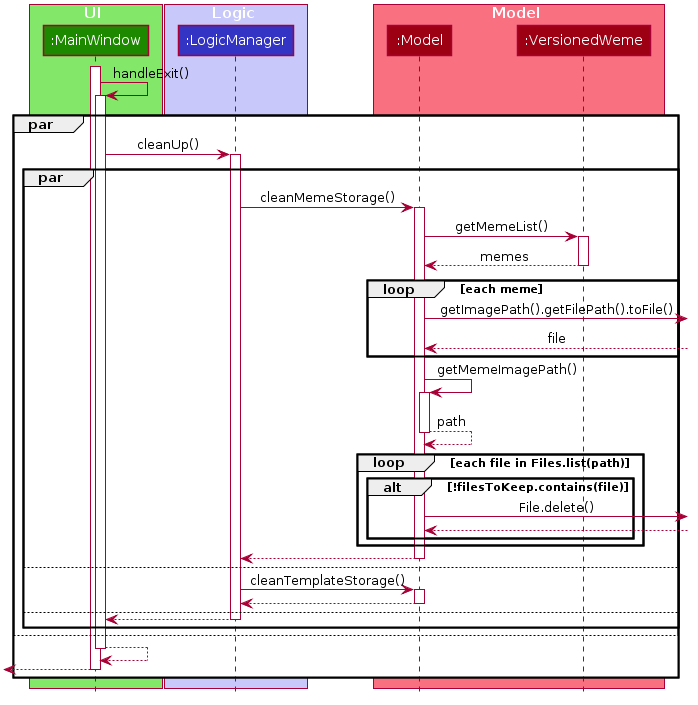

The diagram above was rendered by PlantUML. Its source (embedded in the PNG):
@startuml








skinparam BackgroundColor #FFFFFFF

skinparam Shadowing false

skinparam Class {
    FontColor #FFFFFF
    BorderThickness 1
    BorderColor #FFFFFF
    StereotypeFontColor #FFFFFF
    FontName Arial
}

skinparam Actor {
    BorderColor #000000
    Color #000000
    FontName Arial
}

skinparam Sequence {
    MessageAlign center
    BoxFontSize 15
    BoxPadding 0
    BoxFontColor #FFFFFF
    FontName Arial
}

skinparam Participant {
    FontColor #FFFFFFF
    Padding 20
}

skinparam MinClassWidth 50
skinparam ParticipantPadding 10
skinparam Shadowing false
skinparam DefaultTextAlignment center
skinparam packageStyle Rectangle

hide footbox
hide members
hide circle



box UI #83E769
participant ":MainWindow" as MainWindow #1D8900
end box

box Logic #C8C8FA
participant ":LogicManager" as LogicManager #3333C4
end box

box Model #F97181
participant ":Model" as Model #9D0012
participant ":VersionedWeme" as VersionedWeme #9D0012
end box

activate MainWindow
MainWindow -> MainWindow : handleExit()
activate MainWindow

par
MainWindow -> LogicManager : cleanUp()
activate LogicManager

par
LogicManager -> Model : cleanMemeStorage()
activate Model
Model -> VersionedWeme : getMemeList()
activate VersionedWeme
VersionedWeme --> Model : memes
deactivate VersionedWeme

loop each meme
Model ->] : getImagePath().getFilePath().toFile()
Model <-- : file
end
Model -> Model : getMemeImagePath()
activate Model
return path
loop each file in Files.list(path)
alt !filesToKeep.contains(file)
Model ->] : File.delete()
Model <--
end
end


Model --> LogicManager
deactivate Model

else
LogicManager -> Model : cleanTemplateStorage()
activate Model
Model --> LogicManager
deactivate Model

else
LogicManager --> MainWindow
deactivate LogicManager
end
else
MainWindow --> MainWindow
deactivate MainWindow
[<-- MainWindow
deactivate MainWindow
end
@enduml